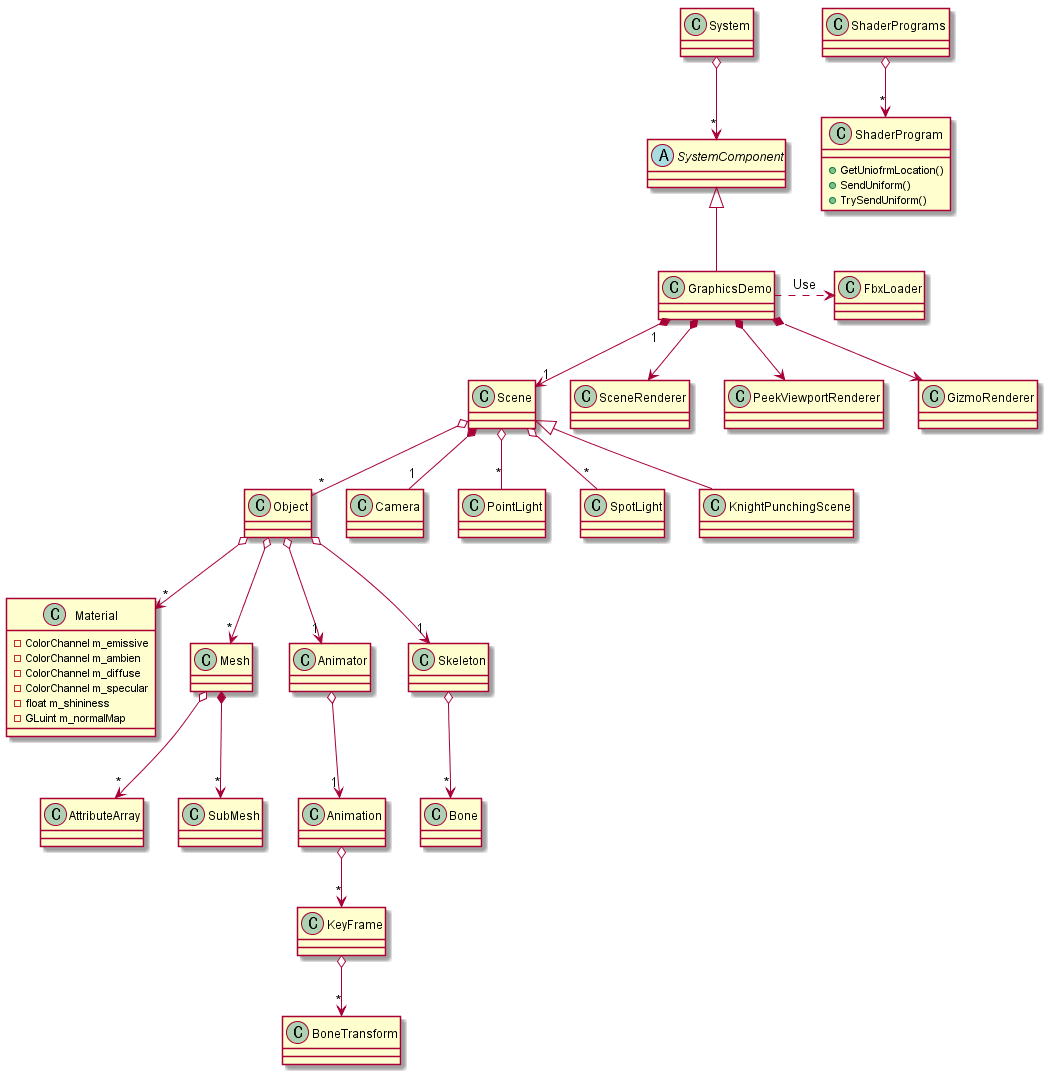

The diagram above was rendered by PlantUML. Its source (embedded in the PNG):
@startuml

class System
abstract class SystemComponent
class GraphicsDemo
class Material {
	- ColorChannel m_emissive
	- ColorChannel m_ambien
	- ColorChannel m_diffuse
	- ColorChannel m_specular
	- float m_shininess
	- GLuint m_normalMap
}
class Object
class Mesh
class Animator
class FbxLoader
class AttributeArray
class Camera
class Skeleton
class ShaderProgram
{
	+ GetUniofrmLocation()
	+ SendUniform()
	+ TrySendUniform()
}
class ShaderPrograms
class PointLight
class SpotLight
class KnightPunchingScene

class Animation
class KeyFrame
class BoneTransform

System o--> "*" SystemComponent
SystemComponent <|-- GraphicsDemo
GraphicsDemo .> FbxLoader : Use
GraphicsDemo "1" *--> "1" Scene
GraphicsDemo *--> SceneRenderer
GraphicsDemo *--> PeekViewportRenderer
GraphicsDemo *--> GizmoRenderer

ShaderPrograms o--> "*" ShaderProgram

Object o--> "1" Animator
Object o--> "*" Material
Object o--> "*" Mesh
Object o--> "1" Skeleton

Scene o-- "*" Object
Scene o-- "*" PointLight
Scene o-- "*" SpotLight
Scene *-- "1" Camera
Scene <|-- KnightPunchingScene

Mesh o--> "*" AttributeArray
Mesh *--> "*" SubMesh

Animator o--> "1" Animation
Animation o--> "*" KeyFrame
KeyFrame o--> "*" BoneTransform
Skeleton o--> "*" Bone

@enduml